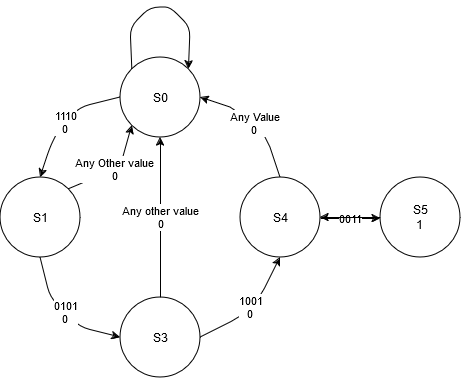

The diagram above was exported from draw.io. Its source (the exported page's mxGraphModel, read from the mxfile embedded in the PNG):
<mxGraphModel dx="1434" dy="467" grid="1" gridSize="10" guides="1" tooltips="1" connect="1" arrows="1" fold="1" page="1" pageScale="1" pageWidth="850" pageHeight="1100" math="0" shadow="0">
  <root>
    <mxCell id="0" />
    <mxCell id="1" parent="0" />
    <mxCell id="GOHersPv7IipEpipu0Nr-1" value="&lt;div&gt;S0&lt;/div&gt;" style="ellipse;whiteSpace=wrap;html=1;aspect=fixed;" vertex="1" parent="1">
      <mxGeometry x="220" y="140" width="80" height="80" as="geometry" />
    </mxCell>
    <mxCell id="GOHersPv7IipEpipu0Nr-2" value="S1" style="ellipse;whiteSpace=wrap;html=1;aspect=fixed;" vertex="1" parent="1">
      <mxGeometry x="100" y="260" width="80" height="80" as="geometry" />
    </mxCell>
    <mxCell id="GOHersPv7IipEpipu0Nr-21" value="&lt;div&gt;Any other value&lt;/div&gt;0" style="edgeStyle=orthogonalEdgeStyle;rounded=0;orthogonalLoop=1;jettySize=auto;html=1;exitX=0.5;exitY=0;exitDx=0;exitDy=0;" edge="1" parent="1" source="GOHersPv7IipEpipu0Nr-3" target="GOHersPv7IipEpipu0Nr-1">
      <mxGeometry relative="1" as="geometry" />
    </mxCell>
    <mxCell id="GOHersPv7IipEpipu0Nr-3" value="&lt;div&gt;S3&lt;/div&gt;" style="ellipse;whiteSpace=wrap;html=1;aspect=fixed;" vertex="1" parent="1">
      <mxGeometry x="220" y="380" width="80" height="80" as="geometry" />
    </mxCell>
    <mxCell id="GOHersPv7IipEpipu0Nr-23" value="&lt;div&gt;0011&lt;/div&gt;" style="edgeStyle=orthogonalEdgeStyle;rounded=0;orthogonalLoop=1;jettySize=auto;html=1;exitX=1;exitY=0.5;exitDx=0;exitDy=0;entryX=0;entryY=0.5;entryDx=0;entryDy=0;" edge="1" parent="1">
      <mxGeometry relative="1" as="geometry">
        <mxPoint x="420" y="301" as="sourcePoint" />
        <mxPoint x="480" y="301" as="targetPoint" />
      </mxGeometry>
    </mxCell>
    <mxCell id="GOHersPv7IipEpipu0Nr-4" value="S4" style="ellipse;whiteSpace=wrap;html=1;aspect=fixed;" vertex="1" parent="1">
      <mxGeometry x="340" y="260" width="80" height="80" as="geometry" />
    </mxCell>
    <mxCell id="GOHersPv7IipEpipu0Nr-8" value="&lt;div&gt;1110&lt;/div&gt;&lt;div&gt;0&lt;br&gt;&lt;/div&gt;" style="endArrow=classic;html=1;rounded=1;curved=0;entryX=0.5;entryY=0;entryDx=0;entryDy=0;exitX=0;exitY=0.5;exitDx=0;exitDy=0;" edge="1" parent="1" source="GOHersPv7IipEpipu0Nr-1" target="GOHersPv7IipEpipu0Nr-2">
      <mxGeometry width="50" height="50" relative="1" as="geometry">
        <mxPoint x="120" y="190" as="sourcePoint" />
        <mxPoint x="410" y="220" as="targetPoint" />
        <Array as="points">
          <mxPoint x="180" y="190" />
          <mxPoint x="160" y="210" />
          <mxPoint x="150" y="230" />
        </Array>
      </mxGeometry>
    </mxCell>
    <mxCell id="GOHersPv7IipEpipu0Nr-9" value="&lt;div&gt;0101&lt;/div&gt;&lt;div&gt;0&lt;br&gt;&lt;/div&gt;" style="endArrow=classic;html=1;rounded=1;curved=0;entryX=0;entryY=0.5;entryDx=0;entryDy=0;exitX=0.5;exitY=1;exitDx=0;exitDy=0;" edge="1" parent="1" source="GOHersPv7IipEpipu0Nr-2" target="GOHersPv7IipEpipu0Nr-3">
      <mxGeometry width="50" height="50" relative="1" as="geometry">
        <mxPoint x="210" y="370" as="sourcePoint" />
        <mxPoint x="130" y="450" as="targetPoint" />
        <Array as="points">
          <mxPoint x="150" y="380" />
          <mxPoint x="180" y="410" />
        </Array>
      </mxGeometry>
    </mxCell>
    <mxCell id="GOHersPv7IipEpipu0Nr-10" value="&lt;div&gt;1001&lt;/div&gt;&lt;div&gt;0&lt;br&gt;&lt;/div&gt;" style="endArrow=classic;html=1;rounded=1;curved=0;entryX=0.5;entryY=1;entryDx=0;entryDy=0;exitX=1;exitY=0.5;exitDx=0;exitDy=0;" edge="1" parent="1" source="GOHersPv7IipEpipu0Nr-3" target="GOHersPv7IipEpipu0Nr-4">
      <mxGeometry width="50" height="50" relative="1" as="geometry">
        <mxPoint x="330" y="360" as="sourcePoint" />
        <mxPoint x="410" y="440" as="targetPoint" />
        <Array as="points">
          <mxPoint x="340" y="400" />
          <mxPoint x="360" y="380" />
        </Array>
      </mxGeometry>
    </mxCell>
    <mxCell id="GOHersPv7IipEpipu0Nr-15" value="" style="endArrow=classic;html=1;rounded=1;curved=0;entryX=1;entryY=0;entryDx=0;entryDy=0;exitX=0;exitY=0;exitDx=0;exitDy=0;" edge="1" parent="1" source="GOHersPv7IipEpipu0Nr-1" target="GOHersPv7IipEpipu0Nr-1">
      <mxGeometry width="50" height="50" relative="1" as="geometry">
        <mxPoint x="200" y="100" as="sourcePoint" />
        <mxPoint x="280" y="20" as="targetPoint" />
        <Array as="points">
          <mxPoint x="230" y="110" />
          <mxPoint x="250" y="90" />
          <mxPoint x="270" y="90" />
          <mxPoint x="290" y="110" />
        </Array>
      </mxGeometry>
    </mxCell>
    <mxCell id="GOHersPv7IipEpipu0Nr-20" value="&lt;div&gt;Any Other value&lt;/div&gt;0" style="endArrow=classic;html=1;rounded=0;exitX=1;exitY=0;exitDx=0;exitDy=0;entryX=0;entryY=1;entryDx=0;entryDy=0;" edge="1" parent="1" source="GOHersPv7IipEpipu0Nr-2" target="GOHersPv7IipEpipu0Nr-1">
      <mxGeometry width="50" height="50" relative="1" as="geometry">
        <mxPoint x="450" y="290" as="sourcePoint" />
        <mxPoint x="500" y="240" as="targetPoint" />
        <Array as="points">
          <mxPoint x="220" y="250" />
        </Array>
      </mxGeometry>
    </mxCell>
    <mxCell id="GOHersPv7IipEpipu0Nr-27" value="" style="edgeStyle=orthogonalEdgeStyle;rounded=0;orthogonalLoop=1;jettySize=auto;html=1;" edge="1" parent="1" source="GOHersPv7IipEpipu0Nr-22" target="GOHersPv7IipEpipu0Nr-4">
      <mxGeometry relative="1" as="geometry" />
    </mxCell>
    <mxCell id="GOHersPv7IipEpipu0Nr-22" value="&lt;div&gt;S5&lt;/div&gt;&lt;div&gt;1&lt;br&gt;&lt;/div&gt;" style="ellipse;whiteSpace=wrap;html=1;aspect=fixed;" vertex="1" parent="1">
      <mxGeometry x="480" y="260" width="80" height="80" as="geometry" />
    </mxCell>
    <mxCell id="GOHersPv7IipEpipu0Nr-26" value="&lt;div&gt;Any Value&lt;/div&gt;&lt;div&gt;0&lt;br&gt;&lt;/div&gt;" style="endArrow=classic;html=1;rounded=0;entryX=1;entryY=0.5;entryDx=0;entryDy=0;exitX=0.5;exitY=0;exitDx=0;exitDy=0;" edge="1" parent="1" source="GOHersPv7IipEpipu0Nr-4" target="GOHersPv7IipEpipu0Nr-1">
      <mxGeometry width="50" height="50" relative="1" as="geometry">
        <mxPoint x="360" y="270" as="sourcePoint" />
        <mxPoint x="410" y="220" as="targetPoint" />
        <Array as="points">
          <mxPoint x="370" y="230" />
          <mxPoint x="360" y="210" />
          <mxPoint x="330" y="190" />
        </Array>
      </mxGeometry>
    </mxCell>
  </root>
</mxGraphModel>